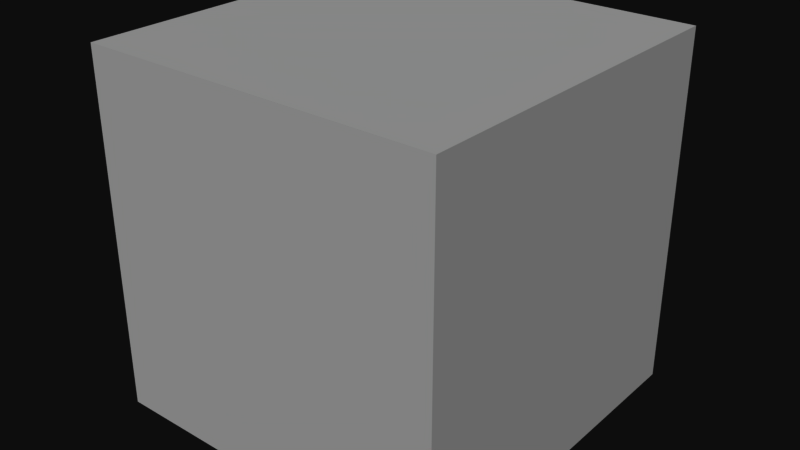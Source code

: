 # Source: skybox.blend  (saved by Blender 2.79.0; exported with 4.5.12 LTS)
import bpy
from mathutils import Matrix  # noqa: F401  (used for matrix-valued properties, if any)

bpy.ops.wm.read_factory_settings(use_empty=True)
scene = bpy.context.scene
scene.name = 'skybox'

# ---- collections
col_collection_1 = bpy.data.collections.new('Collection 1'); scene.collection.children.link(col_collection_1)

# ---- world
world_world = bpy.data.worlds.new('World'); scene.world = world_world
world_world.color = (0.05088, 0.05088, 0.05088)
world_world.use_sun_shadow = False
world_world.sun_shadow_jitter_overblur = 0.0
world_world.cycles.sampling_method = 'MANUAL'

# ---- meshes
me_skybox = bpy.data.meshes.new('skybox')
me_skybox.from_pydata([(-100.0, -100.0, -100.0), (-100.0, -100.0, 100.0), (-100.0, 100.0, -100.0), (-100.0, 100.0, 100.0), (100.0, -100.0, -100.0), (100.0, -100.0, 100.0), (100.0, 100.0, -100.0), (100.0, 100.0, 100.0)], [], [(0, 2, 3, 1), (2, 6, 7, 3), (6, 4, 5, 7), (4, 0, 1, 5), (2, 0, 4, 6), (7, 5, 1, 3)])
me_skybox.use_remesh_preserve_volume = False
me_skybox.use_remesh_preserve_attributes = False
me_skybox.use_mirror_vertex_groups = False
me_skybox.update()

# ---- objects
ob_skybox = bpy.data.objects.new('skybox', me_skybox)

# ---- transforms, parenting, visibility, modifiers, constraints
ob_skybox.location = (0.0, 0.0, 0.0)
ob_skybox.lineart.crease_threshold = 0.0

# ---- collection membership
col_collection_1.objects.link(ob_skybox)

# ---- scene / render settings (as saved in the file)
scene.frame_start = 1; scene.frame_end = 250; scene.frame_set(1)
scene.render.engine = 'BLENDER_EEVEE_NEXT'
scene.render.resolution_percentage = 50
scene.render.fps = 60
scene.render.dither_intensity = 0.0
scene.cycles.use_denoising = False
scene.cycles.samples = 128
scene.cycles.sampling_pattern = 'TABULATED_SOBOL'
scene.cycles.use_adaptive_sampling = False
scene.cycles.use_light_tree = False
scene.cycles.blur_glossy = 0.0
scene.cycles.sample_clamp_indirect = 0.0
scene.view_settings.view_transform = 'Raw'
scene.unit_settings.scale_length = 0.01
bpy.context.view_layer.update()

# ---- added for rendering (the .blend has no active camera and no usable light): camera, sun
cam_auto = bpy.data.cameras.new('AutoCamera')
cam_auto.lens = 50.0
cam_auto.sensor_width = 36.0
cam_auto.clip_end = 5624.88
ob_auto_camera = bpy.data.objects.new('AutoCamera', cam_auto)
scene.collection.objects.link(ob_auto_camera)
ob_auto_camera.location = (320.507, -384.609, 256.406)
ob_auto_camera.rotation_euler = (1.09748, -7.21219e-08, 0.694738)
scene.camera = ob_auto_camera
light_auto_sun = bpy.data.lights.new('AutoSun', 'SUN')
light_auto_sun.energy = 3.0
light_auto_sun.angle = 0.0523599
ob_auto_sun = bpy.data.objects.new('AutoSun', light_auto_sun)
scene.collection.objects.link(ob_auto_sun)
ob_auto_sun.rotation_euler = (0.872665, 0.174533, 0.523599)
bpy.context.view_layer.update()
